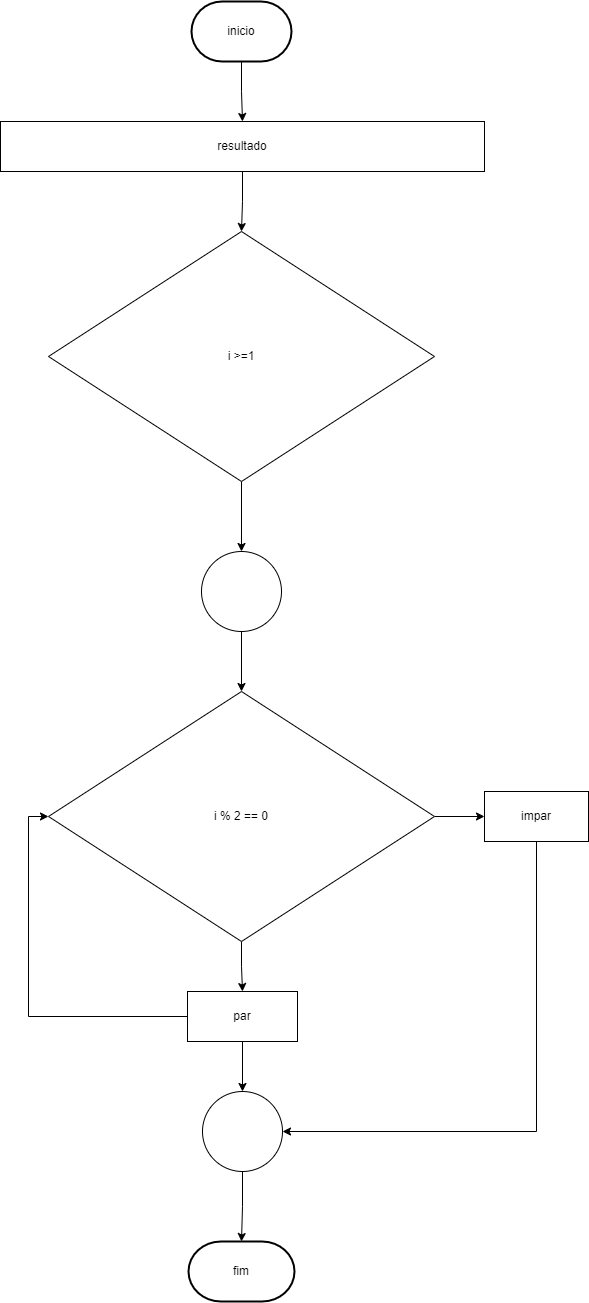

The diagram above was exported from draw.io. Its source (the exported page's mxGraphModel, read from the mxfile embedded in the PNG):
<mxGraphModel dx="2049" dy="1114" grid="1" gridSize="10" guides="1" tooltips="1" connect="1" arrows="1" fold="1" page="1" pageScale="1" pageWidth="827" pageHeight="1169" math="0" shadow="0">
  <root>
    <mxCell id="0" />
    <mxCell id="1" parent="0" />
    <mxCell id="7QC3DdaDGzwTyPY7-zAz-42" value="" style="edgeStyle=orthogonalEdgeStyle;rounded=0;orthogonalLoop=1;jettySize=auto;html=1;" edge="1" parent="1" source="7QC3DdaDGzwTyPY7-zAz-2" target="7QC3DdaDGzwTyPY7-zAz-3">
      <mxGeometry relative="1" as="geometry" />
    </mxCell>
    <mxCell id="7QC3DdaDGzwTyPY7-zAz-2" value="resultado" style="rounded=0;whiteSpace=wrap;html=1;" vertex="1" parent="1">
      <mxGeometry x="172" y="260" width="484" height="50" as="geometry" />
    </mxCell>
    <mxCell id="7QC3DdaDGzwTyPY7-zAz-27" value="" style="edgeStyle=orthogonalEdgeStyle;rounded=0;orthogonalLoop=1;jettySize=auto;html=1;" edge="1" parent="1" source="7QC3DdaDGzwTyPY7-zAz-3" target="7QC3DdaDGzwTyPY7-zAz-25">
      <mxGeometry relative="1" as="geometry" />
    </mxCell>
    <mxCell id="7QC3DdaDGzwTyPY7-zAz-3" value="i &amp;gt;=1" style="rhombus;whiteSpace=wrap;html=1;" vertex="1" parent="1">
      <mxGeometry x="220" y="370" width="386" height="250" as="geometry" />
    </mxCell>
    <mxCell id="7QC3DdaDGzwTyPY7-zAz-33" value="" style="edgeStyle=orthogonalEdgeStyle;rounded=0;orthogonalLoop=1;jettySize=auto;html=1;" edge="1" parent="1" source="7QC3DdaDGzwTyPY7-zAz-9" target="7QC3DdaDGzwTyPY7-zAz-32">
      <mxGeometry relative="1" as="geometry" />
    </mxCell>
    <mxCell id="7QC3DdaDGzwTyPY7-zAz-40" value="" style="edgeStyle=orthogonalEdgeStyle;rounded=0;orthogonalLoop=1;jettySize=auto;exitX=0;exitY=0.5;exitDx=0;exitDy=0;entryX=0;entryY=0.5;entryDx=0;entryDy=0;html=1;" edge="1" parent="1" source="7QC3DdaDGzwTyPY7-zAz-9" target="7QC3DdaDGzwTyPY7-zAz-22">
      <mxGeometry relative="1" as="geometry" />
    </mxCell>
    <mxCell id="7QC3DdaDGzwTyPY7-zAz-9" value="par" style="rounded=0;whiteSpace=wrap;html=1;" vertex="1" parent="1">
      <mxGeometry x="359" y="1130" width="110" height="50" as="geometry" />
    </mxCell>
    <mxCell id="7QC3DdaDGzwTyPY7-zAz-36" value="" style="edgeStyle=orthogonalEdgeStyle;rounded=0;orthogonalLoop=1;jettySize=auto;exitX=0.5;exitY=1;exitDx=0;exitDy=0;entryX=1;entryY=0.5;entryDx=0;entryDy=0;html=1;" edge="1" parent="1" source="7QC3DdaDGzwTyPY7-zAz-11" target="7QC3DdaDGzwTyPY7-zAz-32">
      <mxGeometry relative="1" as="geometry" />
    </mxCell>
    <mxCell id="7QC3DdaDGzwTyPY7-zAz-11" value="impar" style="rounded=0;whiteSpace=wrap;html=1;" vertex="1" parent="1">
      <mxGeometry x="656" y="930" width="104" height="50" as="geometry" />
    </mxCell>
    <mxCell id="7QC3DdaDGzwTyPY7-zAz-41" value="" style="edgeStyle=orthogonalEdgeStyle;rounded=0;orthogonalLoop=1;jettySize=auto;html=1;" edge="1" parent="1" source="7QC3DdaDGzwTyPY7-zAz-15" target="7QC3DdaDGzwTyPY7-zAz-2">
      <mxGeometry relative="1" as="geometry" />
    </mxCell>
    <mxCell id="7QC3DdaDGzwTyPY7-zAz-15" value="inicio" style="strokeWidth=2;shape=mxgraph.flowchart.terminator;whiteSpace=wrap;html=1;" vertex="1" parent="1">
      <mxGeometry x="363" y="140" width="100" height="60" as="geometry" />
    </mxCell>
    <mxCell id="7QC3DdaDGzwTyPY7-zAz-16" value="fim" style="strokeWidth=2;shape=mxgraph.flowchart.terminator;whiteSpace=wrap;html=1;" vertex="1" parent="1">
      <mxGeometry x="360" y="1380" width="106" height="60" as="geometry" />
    </mxCell>
    <mxCell id="7QC3DdaDGzwTyPY7-zAz-29" value="" style="edgeStyle=orthogonalEdgeStyle;rounded=0;orthogonalLoop=1;jettySize=auto;html=1;" edge="1" parent="1" source="7QC3DdaDGzwTyPY7-zAz-22" target="7QC3DdaDGzwTyPY7-zAz-9">
      <mxGeometry relative="1" as="geometry" />
    </mxCell>
    <mxCell id="7QC3DdaDGzwTyPY7-zAz-30" value="" style="edgeStyle=orthogonalEdgeStyle;rounded=0;orthogonalLoop=1;jettySize=auto;html=1;" edge="1" parent="1" source="7QC3DdaDGzwTyPY7-zAz-22" target="7QC3DdaDGzwTyPY7-zAz-11">
      <mxGeometry relative="1" as="geometry" />
    </mxCell>
    <mxCell id="7QC3DdaDGzwTyPY7-zAz-22" value="i % 2 == 0" style="rhombus;whiteSpace=wrap;html=1;" vertex="1" parent="1">
      <mxGeometry x="220" y="830" width="386" height="250" as="geometry" />
    </mxCell>
    <mxCell id="7QC3DdaDGzwTyPY7-zAz-28" value="" style="edgeStyle=orthogonalEdgeStyle;rounded=0;orthogonalLoop=1;jettySize=auto;html=1;" edge="1" parent="1" source="7QC3DdaDGzwTyPY7-zAz-25" target="7QC3DdaDGzwTyPY7-zAz-22">
      <mxGeometry relative="1" as="geometry" />
    </mxCell>
    <mxCell id="7QC3DdaDGzwTyPY7-zAz-25" value="" style="ellipse;whiteSpace=wrap;aspect=fixed;html=1;" vertex="1" parent="1">
      <mxGeometry x="373" y="690" width="80" height="80" as="geometry" />
    </mxCell>
    <mxCell id="7QC3DdaDGzwTyPY7-zAz-34" value="" style="edgeStyle=orthogonalEdgeStyle;rounded=0;orthogonalLoop=1;jettySize=auto;html=1;" edge="1" parent="1" source="7QC3DdaDGzwTyPY7-zAz-32" target="7QC3DdaDGzwTyPY7-zAz-16">
      <mxGeometry relative="1" as="geometry" />
    </mxCell>
    <mxCell id="7QC3DdaDGzwTyPY7-zAz-32" value="" style="ellipse;whiteSpace=wrap;aspect=fixed;html=1;" vertex="1" parent="1">
      <mxGeometry x="374" y="1230" width="80" height="80" as="geometry" />
    </mxCell>
  </root>
</mxGraphModel>